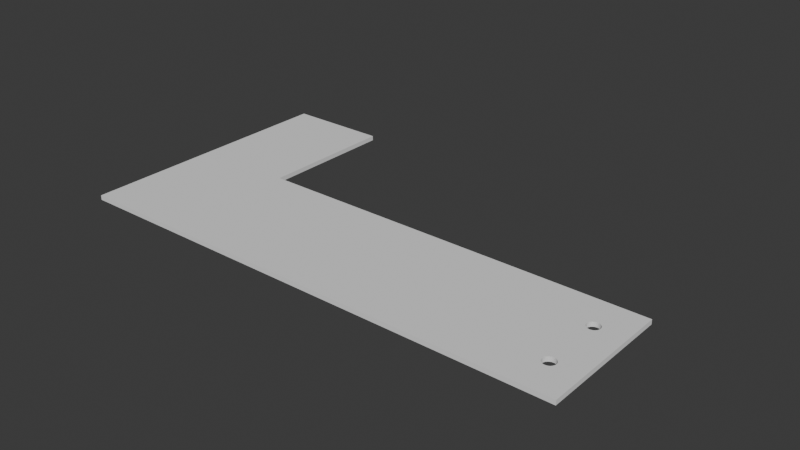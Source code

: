 # Source: k1-simple-webcam-support.blend  (saved by Blender 4.5.88; exported with 4.5.12 LTS)
import bpy
from mathutils import Matrix  # noqa: F401  (used for matrix-valued properties, if any)

bpy.ops.wm.read_factory_settings(use_empty=True)
scene = bpy.context.scene
scene.name = 'Scene'

# ---- collections
col_collection = bpy.data.collections.new('Collection'); scene.collection.children.link(col_collection)

# ---- world
world_world = bpy.data.worlds.new('World'); scene.world = world_world
world_world.use_nodes = True; world_world.node_tree.nodes.clear()
_N = world_world.node_tree.nodes; _L = world_world.node_tree.links
n0 = _N.new('ShaderNodeOutputWorld'); n0.name = 'World Output'; n0.location = (200, 100)
n1 = _N.new('ShaderNodeBackground'); n1.name = 'Background'; n1.location = (-200, 100)
n1.inputs[0].default_value = (0.05088, 0.05088, 0.05088, 1.0)
_L.new(n1.outputs[0], n0.inputs[0])
n0.is_active_output = True
world_world.color = (0.05088, 0.05088, 0.05088)
world_world.sun_shadow_jitter_overblur = 0.0

# ---- meshes
me_plane_001 = bpy.data.meshes.new('Plane.001')
me_plane_001.from_pydata([(-0.08958, -0.016, 0.0), (0.075, -0.016, 0.0), (-0.08958, 0.028, 0.0), (0.075, 0.028, 0.0), (0.06342, -0.004, 0.0), (0.06345, -0.00439, 0.0), (0.06345, -0.00361, 0.0), (0.06375, -0.005111, 0.0), (0.06375, -0.002889, 0.0), (0.06357, -0.004765, 0.0), (0.06357, -0.003235, 0.0), (0.06431, -0.005663, 0.0), (0.06431, -0.002337, 0.0), (0.06503, -0.005962, 0.0), (0.06503, -0.002038, 0.0), (0.06465, -0.005848, 0.0), (0.06465, -0.002152, 0.0), (0.064, -0.005414, 0.0), (0.064, -0.002586, 0.0), (0.06581, -0.005962, 0.0), (0.06581, -0.002038, 0.0), (0.06653, -0.005663, 0.0), (0.06653, -0.002337, 0.0), (0.06618, -0.005848, 0.0), (0.06618, -0.002152, 0.0), (0.06708, -0.005111, 0.0), (0.06708, -0.002889, 0.0), (0.06742, -0.004, 0.0), (0.06738, -0.00439, 0.0), (0.06738, -0.00361, 0.0), (0.06726, -0.004765, 0.0), (0.06726, -0.003235, 0.0), (0.06683, -0.005414, 0.0), (0.06683, -0.002586, 0.0), (0.06542, -0.002, 0.0), (0.06542, -0.006, 0.0), (0.06726, 0.01523, 0.0), (0.06742, 0.016, 0.0), (0.06738, 0.01561, 0.0), (0.06708, 0.01489, 0.0), (0.06738, 0.01639, 0.0), (0.06726, 0.01677, 0.0), (0.06683, 0.01459, 0.0), (0.06662, 0.01441, 0.0), (0.06708, 0.01711, 0.0), (0.06653, 0.01434, 0.0), (0.06639, 0.01426, 0.0), (0.06683, 0.01741, 0.0), (0.06342, 0.016, 0.0), (0.06345, 0.01561, 0.0), (0.06345, 0.01639, 0.0), (0.06357, 0.01523, 0.0), (0.06357, 0.01677, 0.0), (0.064, 0.01459, 0.0), (0.06375, 0.01489, 0.0), (0.06431, 0.01434, 0.0), (0.064, 0.01741, 0.0), (0.06375, 0.01711, 0.0), (0.06465, 0.01785, 0.0), (0.06542, 0.014, 0.0), (0.06503, 0.01404, 0.0), (0.06503, 0.01796, 0.0), (0.06581, 0.01796, 0.0), (0.06653, 0.01766, 0.0), (0.06618, 0.01785, 0.0), (0.06618, 0.01415, 0.0), (0.06581, 0.01404, 0.0), (0.06542, 0.018, 0.0), (0.06465, 0.01415, 0.0), (0.06431, 0.01766, 0.0), (-0.05658, 0.028, 0.0), (-0.08958, 0.073, 0.0), (-0.05658, 0.073, 0.0), (-0.08958, -0.016, 0.0015), (0.075, -0.016, 0.0015), (-0.08958, 0.028, 0.0015), (0.075, 0.028, 0.0015), (0.06342, -0.004, 0.0015), (0.06345, -0.00439, 0.0015), (0.06345, -0.00361, 0.0015), (0.06375, -0.005111, 0.0015), (0.06375, -0.002889, 0.0015), (0.06357, -0.004765, 0.0015), (0.06357, -0.003235, 0.0015), (0.06431, -0.005663, 0.0015), (0.06431, -0.002337, 0.0015), (0.06503, -0.005962, 0.0015), (0.06503, -0.002038, 0.0015), (0.06465, -0.005848, 0.0015), (0.06465, -0.002152, 0.0015), (0.064, -0.005414, 0.0015), (0.064, -0.002586, 0.0015), (0.06581, -0.005962, 0.0015), (0.06581, -0.002038, 0.0015), (0.06653, -0.005663, 0.0015), (0.06653, -0.002337, 0.0015), (0.06618, -0.005848, 0.0015), (0.06618, -0.002152, 0.0015), (0.06708, -0.005111, 0.0015), (0.06708, -0.002889, 0.0015), (0.06742, -0.004, 0.0015), (0.06738, -0.00439, 0.0015), (0.06738, -0.00361, 0.0015), (0.06726, -0.004765, 0.0015), (0.06726, -0.003235, 0.0015), (0.06683, -0.005414, 0.0015), (0.06683, -0.002586, 0.0015), (0.06542, -0.002, 0.0015), (0.06542, -0.006, 0.0015), (0.06726, 0.01523, 0.0015), (0.06742, 0.016, 0.0015), (0.06738, 0.01561, 0.0015), (0.06708, 0.01489, 0.0015), (0.06738, 0.01639, 0.0015), (0.06726, 0.01677, 0.0015), (0.06683, 0.01459, 0.0015), (0.06662, 0.01441, 0.0015), (0.06708, 0.01711, 0.0015), (0.06653, 0.01434, 0.0015), (0.06639, 0.01426, 0.0015), (0.06683, 0.01741, 0.0015), (0.06342, 0.016, 0.0015), (0.06345, 0.01561, 0.0015), (0.06345, 0.01639, 0.0015), (0.06357, 0.01523, 0.0015), (0.06357, 0.01677, 0.0015), (0.064, 0.01459, 0.0015), (0.06375, 0.01489, 0.0015), (0.06431, 0.01434, 0.0015), (0.064, 0.01741, 0.0015), (0.06375, 0.01711, 0.0015), (0.06465, 0.01785, 0.0015), (0.06542, 0.014, 0.0015), (0.06503, 0.01404, 0.0015), (0.06503, 0.01796, 0.0015), (0.06581, 0.01796, 0.0015), (0.06653, 0.01766, 0.0015), (0.06618, 0.01785, 0.0015), (0.06618, 0.01415, 0.0015), (0.06581, 0.01404, 0.0015), (0.06542, 0.018, 0.0015), (0.06465, 0.01415, 0.0015), (0.06431, 0.01766, 0.0015), (-0.05658, 0.028, 0.0015), (-0.08958, 0.073, 0.0015), (-0.05658, 0.073, 0.0015)], [], [(23, 21, 32, 25, 30, 28, 27, 29, 31, 26, 33, 22, 24, 20, 3, 1, 19), (43, 42, 39, 36, 38, 37, 40, 41, 44, 47, 63, 64, 62, 67, 61, 58, 69, 56, 57, 52, 50, 48, 49, 51, 54, 53, 55, 68, 60, 59, 66, 65, 46, 12, 18, 8, 10, 6, 4, 5, 9, 7, 17, 11, 15, 13, 35, 19, 1, 0, 2, 70, 3, 20, 34, 14, 16), (45, 43, 16, 12, 46), (2, 71, 72, 70), (96, 92, 74, 76, 93, 97, 95, 106, 99, 104, 102, 100, 101, 103, 98, 105, 94), (116, 89, 87, 107, 93, 76, 143, 75, 73, 74, 92, 108, 86, 88, 84, 90, 80, 82, 78, 77, 79, 83, 81, 91, 85, 119, 138, 139, 132, 133, 141, 128, 126, 127, 124, 122, 121, 123, 125, 130, 129, 142, 131, 134, 140, 135, 137, 136, 120, 117, 114, 113, 110, 111, 109, 112, 115), (118, 119, 85, 89, 116), (75, 143, 145, 144), (44, 41, 114, 117), (18, 12, 85, 91), (27, 28, 101, 100), (41, 40, 113, 114), (28, 30, 103, 101), (40, 37, 110, 113), (46, 65, 138, 119), (30, 25, 98, 103), (37, 38, 111, 110), (65, 66, 139, 138), (25, 32, 105, 98), (38, 36, 109, 111), (66, 59, 132, 139), (32, 21, 94, 105), (36, 39, 112, 109), (59, 60, 133, 132), (42, 43, 116, 115), (39, 42, 115, 112), (60, 68, 141, 133), (43, 45, 118, 116), (68, 55, 128, 141), (16, 14, 87, 89), (45, 46, 119, 118), (55, 53, 126, 128), (14, 34, 107, 87), (12, 16, 89, 85), (53, 54, 127, 126), (34, 20, 93, 107), (54, 51, 124, 127), (3, 70, 143, 76), (72, 71, 144, 145), (51, 49, 122, 124), (2, 0, 73, 75), (70, 72, 145, 143), (49, 48, 121, 122), (0, 1, 74, 73), (71, 2, 75, 144), (48, 50, 123, 121), (19, 35, 108, 92), (50, 52, 125, 123), (35, 13, 86, 108), (21, 23, 96, 94), (52, 57, 130, 125), (13, 15, 88, 86), (23, 19, 92, 96), (57, 56, 129, 130), (15, 11, 84, 88), (56, 69, 142, 129), (11, 17, 90, 84), (1, 3, 76, 74), (69, 58, 131, 142), (17, 7, 80, 90), (58, 61, 134, 131), (7, 9, 82, 80), (20, 24, 97, 93), (61, 67, 140, 134), (9, 5, 78, 82), (24, 22, 95, 97), (67, 62, 135, 140), (5, 4, 77, 78), (22, 33, 106, 95), (62, 64, 137, 135), (4, 6, 79, 77), (33, 26, 99, 106), (64, 63, 136, 137), (6, 10, 83, 79), (26, 31, 104, 99), (63, 47, 120, 136), (10, 8, 81, 83), (31, 29, 102, 104), (47, 44, 117, 120), (8, 18, 91, 81), (29, 27, 100, 102)])
_uv = me_plane_001.uv_layers.new(name='UVMap')
_uv.uv.foreach_set('vector', [0.9412, 0.461, 0.9435, 0.4622, 0.9455, 0.4639, 0.9472, 0.4659, 0.9484, 0.4682, 0.9492, 0.4707, 0.9494, 0.4733, 0.9492, 0.4759, 0.9484, 0.4784, 0.9472, 0.4807, 0.9455, 0.4828, 0.9435, 0.4844, 0.9412, 0.4857, 0.9387, 0.4864, 1.0, 1.0, 1.0, 0.0, 0.9387, 0.4603, 0.9441, 0.5961, 0.9455, 0.5972, 0.9472, 0.5993, 0.9484, 0.6016, 0.9492, 0.6041, 0.9494, 0.6067, 0.9492, 0.6093, 0.9484, 0.6118, 0.9472, 0.6141, 0.9455, 0.6161, 0.9435, 0.6178, 0.9412, 0.619, 0.9387, 0.6197, 0.9361, 0.62, 0.9335, 0.6197, 0.931, 0.619, 0.9287, 0.6178, 0.9267, 0.6161, 0.925, 0.6141, 0.9238, 0.6118, 0.923, 0.6093, 0.9228, 0.6067, 0.923, 0.6041, 0.9238, 0.6016, 0.925, 0.5993, 0.9267, 0.5972, 0.9287, 0.5956, 0.931, 0.5943, 0.9335, 0.5936, 0.9361, 0.5933, 0.9387, 0.5936, 0.9412, 0.5943, 0.9426, 0.5951, 0.9287, 0.4844, 0.9267, 0.4828, 0.925, 0.4807, 0.9238, 0.4784, 0.923, 0.4759, 0.9228, 0.4733, 0.923, 0.4707, 0.9238, 0.4682, 0.925, 0.4659, 0.9267, 0.4639, 0.9287, 0.4622, 0.931, 0.461, 0.9335, 0.4603, 0.9361, 0.46, 0.9387, 0.4603, 1.0, 0.0, 0.0, 0.0, 0.0, 1.0, 0.5, 1.0, 1.0, 1.0, 0.9387, 0.4864, 0.9361, 0.4867, 0.9335, 0.4864, 0.931, 0.4857, 0.9435, 0.5956, 0.9441, 0.5961, 0.931, 0.4857, 0.9287, 0.4844, 0.9426, 0.5951, 0.0, 1.0, 0.0, 1.0, 0.5, 1.0, 0.5, 1.0, 0.9412, 0.461, 0.9387, 0.4603, 1.0, 0.0, 1.0, 1.0, 0.9387, 0.4864, 0.9412, 0.4857, 0.9435, 0.4844, 0.9455, 0.4828, 0.9472, 0.4807, 0.9484, 0.4784, 0.9492, 0.4759, 0.9494, 0.4733, 0.9492, 0.4707, 0.9484, 0.4682, 0.9472, 0.4659, 0.9455, 0.4639, 0.9435, 0.4622, 0.9441, 0.5961, 0.931, 0.4857, 0.9335, 0.4864, 0.9361, 0.4867, 0.9387, 0.4864, 1.0, 1.0, 0.5, 1.0, 0.0, 1.0, 0.0, 0.0, 1.0, 0.0, 0.9387, 0.4603, 0.9361, 0.46, 0.9335, 0.4603, 0.931, 0.461, 0.9287, 0.4622, 0.9267, 0.4639, 0.925, 0.4659, 0.9238, 0.4682, 0.923, 0.4707, 0.9228, 0.4733, 0.923, 0.4759, 0.9238, 0.4784, 0.925, 0.4807, 0.9267, 0.4828, 0.9287, 0.4844, 0.9426, 0.5951, 0.9412, 0.5943, 0.9387, 0.5936, 0.9361, 0.5933, 0.9335, 0.5936, 0.931, 0.5943, 0.9287, 0.5956, 0.9267, 0.5972, 0.925, 0.5993, 0.9238, 0.6016, 0.923, 0.6041, 0.9228, 0.6067, 0.923, 0.6093, 0.9238, 0.6118, 0.925, 0.6141, 0.9267, 0.6161, 0.9287, 0.6178, 0.931, 0.619, 0.9335, 0.6197, 0.9361, 0.62, 0.9387, 0.6197, 0.9412, 0.619, 0.9435, 0.6178, 0.9455, 0.6161, 0.9472, 0.6141, 0.9484, 0.6118, 0.9492, 0.6093, 0.9494, 0.6067, 0.9492, 0.6041, 0.9484, 0.6016, 0.9472, 0.5993, 0.9455, 0.5972, 0.9435, 0.5956, 0.9426, 0.5951, 0.9287, 0.4844, 0.931, 0.4857, 0.9441, 0.5961, 0.0, 1.0, 0.5, 1.0, 0.5, 1.0, 0.0, 1.0, 0.9472, 0.6141, 0.9484, 0.6118, 0.9484, 0.6118, 0.9472, 0.6141, 0.9267, 0.4828, 0.9287, 0.4844, 0.9287, 0.4844, 0.9267, 0.4828, 0.9494, 0.4733, 0.9492, 0.4707, 0.9492, 0.4707, 0.9494, 0.4733, 0.9484, 0.6118, 0.9492, 0.6093, 0.9492, 0.6093, 0.9484, 0.6118, 0.9492, 0.4707, 0.9484, 0.4682, 0.9484, 0.4682, 0.9492, 0.4707, 0.9492, 0.6093, 0.9494, 0.6067, 0.9494, 0.6067, 0.9492, 0.6093, 0.9426, 0.5951, 0.9412, 0.5943, 0.9412, 0.5943, 0.9426, 0.5951, 0.9484, 0.4682, 0.9472, 0.4659, 0.9472, 0.4659, 0.9484, 0.4682, 0.9494, 0.6067, 0.9492, 0.6041, 0.9492, 0.6041, 0.9494, 0.6067, 0.9412, 0.5943, 0.9387, 0.5936, 0.9387, 0.5936, 0.9412, 0.5943, 0.9472, 0.4659, 0.9455, 0.4639, 0.9455, 0.4639, 0.9472, 0.4659, 0.9492, 0.6041, 0.9484, 0.6016, 0.9484, 0.6016, 0.9492, 0.6041, 0.9387, 0.5936, 0.9361, 0.5933, 0.9361, 0.5933, 0.9387, 0.5936, 0.9455, 0.4639, 0.9435, 0.4622, 0.9435, 0.4622, 0.9455, 0.4639, 0.9484, 0.6016, 0.9472, 0.5993, 0.9472, 0.5993, 0.9484, 0.6016, 0.9361, 0.5933, 0.9335, 0.5936, 0.9335, 0.5936, 0.9361, 0.5933, 0.9455, 0.5972, 0.9441, 0.5961, 0.9441, 0.5961, 0.9455, 0.5972, 0.9472, 0.5993, 0.9455, 0.5972, 0.9455, 0.5972, 0.9472, 0.5993, 0.9335, 0.5936, 0.931, 0.5943, 0.931, 0.5943, 0.9335, 0.5936, 0.9441, 0.5961, 0.9435, 0.5956, 0.9435, 0.5956, 0.9441, 0.5961, 0.931, 0.5943, 0.9287, 0.5956, 0.9287, 0.5956, 0.931, 0.5943, 0.931, 0.4857, 0.9335, 0.4864, 0.9335, 0.4864, 0.931, 0.4857, 0.9435, 0.5956, 0.9426, 0.5951, 0.9426, 0.5951, 0.9435, 0.5956, 0.9287, 0.5956, 0.9267, 0.5972, 0.9267, 0.5972, 0.9287, 0.5956, 0.9335, 0.4864, 0.9361, 0.4867, 0.9361, 0.4867, 0.9335, 0.4864, 0.9287, 0.4844, 0.931, 0.4857, 0.931, 0.4857, 0.9287, 0.4844, 0.9267, 0.5972, 0.925, 0.5993, 0.925, 0.5993, 0.9267, 0.5972, 0.9361, 0.4867, 0.9387, 0.4864, 0.9387, 0.4864, 0.9361, 0.4867, 0.925, 0.5993, 0.9238, 0.6016, 0.9238, 0.6016, 0.925, 0.5993, 1.0, 1.0, 0.5, 1.0, 0.5, 1.0, 1.0, 1.0, 0.5, 1.0, 0.0, 1.0, 0.0, 1.0, 0.5, 1.0, 0.9238, 0.6016, 0.923, 0.6041, 0.923, 0.6041, 0.9238, 0.6016, 0.0, 1.0, 0.0, 0.0, 0.0, 0.0, 0.0, 1.0, 0.5, 1.0, 0.5, 1.0, 0.5, 1.0, 0.5, 1.0, 0.923, 0.6041, 0.9228, 0.6067, 0.9228, 0.6067, 0.923, 0.6041, 0.0, 0.0, 1.0, 0.0, 1.0, 0.0, 0.0, 0.0, 0.0, 1.0, 0.0, 1.0, 0.0, 1.0, 0.0, 1.0, 0.9228, 0.6067, 0.923, 0.6093, 0.923, 0.6093, 0.9228, 0.6067, 0.9387, 0.4603, 0.9361, 0.46, 0.9361, 0.46, 0.9387, 0.4603, 0.923, 0.6093, 0.9238, 0.6118, 0.9238, 0.6118, 0.923, 0.6093, 0.9361, 0.46, 0.9335, 0.4603, 0.9335, 0.4603, 0.9361, 0.46, 0.9435, 0.4622, 0.9412, 0.461, 0.9412, 0.461, 0.9435, 0.4622, 0.9238, 0.6118, 0.925, 0.6141, 0.925, 0.6141, 0.9238, 0.6118, 0.9335, 0.4603, 0.931, 0.461, 0.931, 0.461, 0.9335, 0.4603, 0.9412, 0.461, 0.9387, 0.4603, 0.9387, 0.4603, 0.9412, 0.461, 0.925, 0.6141, 0.9267, 0.6161, 0.9267, 0.6161, 0.925, 0.6141, 0.931, 0.461, 0.9287, 0.4622, 0.9287, 0.4622, 0.931, 0.461, 0.9267, 0.6161, 0.9287, 0.6178, 0.9287, 0.6178, 0.9267, 0.6161, 0.9287, 0.4622, 0.9267, 0.4639, 0.9267, 0.4639, 0.9287, 0.4622, 1.0, 0.0, 1.0, 1.0, 1.0, 1.0, 1.0, 0.0, 0.9287, 0.6178, 0.931, 0.619, 0.931, 0.619, 0.9287, 0.6178, 0.9267, 0.4639, 0.925, 0.4659, 0.925, 0.4659, 0.9267, 0.4639, 0.931, 0.619, 0.9335, 0.6197, 0.9335, 0.6197, 0.931, 0.619, 0.925, 0.4659, 0.9238, 0.4682, 0.9238, 0.4682, 0.925, 0.4659, 0.9387, 0.4864, 0.9412, 0.4857, 0.9412, 0.4857, 0.9387, 0.4864, 0.9335, 0.6197, 0.9361, 0.62, 0.9361, 0.62, 0.9335, 0.6197, 0.9238, 0.4682, 0.923, 0.4707, 0.923, 0.4707, 0.9238, 0.4682, 0.9412, 0.4857, 0.9435, 0.4844, 0.9435, 0.4844, 0.9412, 0.4857, 0.9361, 0.62, 0.9387, 0.6197, 0.9387, 0.6197, 0.9361, 0.62, 0.923, 0.4707, 0.9228, 0.4733, 0.9228, 0.4733, 0.923, 0.4707, 0.9435, 0.4844, 0.9455, 0.4828, 0.9455, 0.4828, 0.9435, 0.4844, 0.9387, 0.6197, 0.9412, 0.619, 0.9412, 0.619, 0.9387, 0.6197, 0.9228, 0.4733, 0.923, 0.4759, 0.923, 0.4759, 0.9228, 0.4733, 0.9455, 0.4828, 0.9472, 0.4807, 0.9472, 0.4807, 0.9455, 0.4828, 0.9412, 0.619, 0.9435, 0.6178, 0.9435, 0.6178, 0.9412, 0.619, 0.923, 0.4759, 0.9238, 0.4784, 0.9238, 0.4784, 0.923, 0.4759, 0.9472, 0.4807, 0.9484, 0.4784, 0.9484, 0.4784, 0.9472, 0.4807, 0.9435, 0.6178, 0.9455, 0.6161, 0.9455, 0.6161, 0.9435, 0.6178, 0.9238, 0.4784, 0.925, 0.4807, 0.925, 0.4807, 0.9238, 0.4784, 0.9484, 0.4784, 0.9492, 0.4759, 0.9492, 0.4759, 0.9484, 0.4784, 0.9455, 0.6161, 0.9472, 0.6141, 0.9472, 0.6141, 0.9455, 0.6161, 0.925, 0.4807, 0.9267, 0.4828, 0.9267, 0.4828, 0.925, 0.4807, 0.9492, 0.4759, 0.9494, 0.4733, 0.9494, 0.4733, 0.9492, 0.4759])
me_plane_001.update()

# ---- objects
ob_plane = bpy.data.objects.new('Plane', me_plane_001)

# ---- transforms, parenting, visibility, modifiers, constraints
ob_plane.location = (0.0, 0.0, 0.0)

# ---- collection membership
col_collection.objects.link(ob_plane)

# ---- scene / render settings (as saved in the file)
scene.frame_start = 1; scene.frame_end = 250; scene.frame_set(1)
scene.render.engine = 'BLENDER_EEVEE_NEXT'
bpy.context.view_layer.update()

# ---- added for rendering (the .blend has no active camera and no usable light): camera, sun
cam_auto = bpy.data.cameras.new('AutoCamera')
cam_auto.lens = 50.0
cam_auto.sensor_width = 36.0
cam_auto.clip_end = 1000.0
ob_auto_camera = bpy.data.objects.new('AutoCamera', cam_auto)
scene.collection.objects.link(ob_auto_camera)
ob_auto_camera.location = (0.177753, -0.193554, 0.148786)
ob_auto_camera.rotation_euler = (1.09748, -7.21219e-08, 0.694738)
scene.camera = ob_auto_camera
light_auto_sun = bpy.data.lights.new('AutoSun', 'SUN')
light_auto_sun.energy = 3.0
light_auto_sun.angle = 0.0523599
ob_auto_sun = bpy.data.objects.new('AutoSun', light_auto_sun)
scene.collection.objects.link(ob_auto_sun)
ob_auto_sun.rotation_euler = (0.872665, 0.174533, 0.523599)
bpy.context.view_layer.update()
